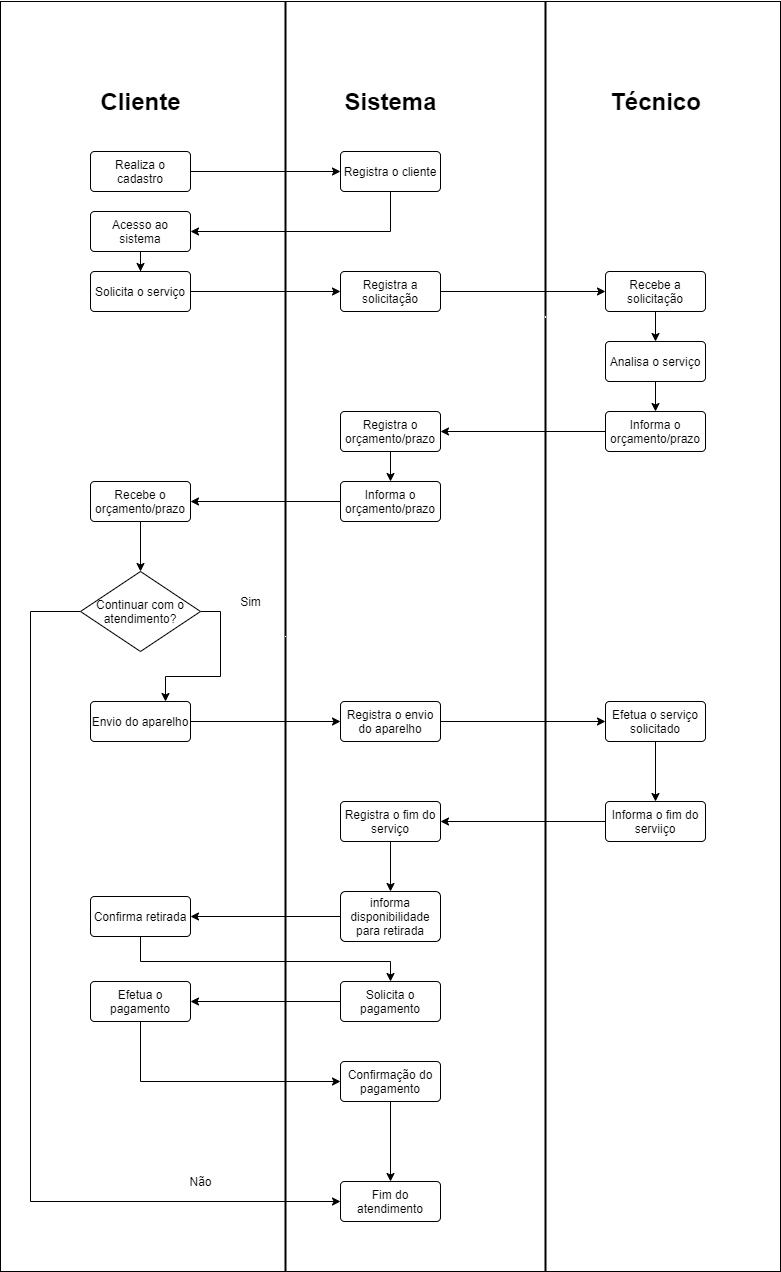

The diagram above was exported from draw.io. Its source (the exported page's mxGraphModel, read from the mxfile embedded in the PNG):
<mxGraphModel dx="1422" dy="1862" grid="1" gridSize="10" guides="1" tooltips="1" connect="1" arrows="1" fold="1" page="1" pageScale="1" pageWidth="850" pageHeight="1100" math="0" shadow="0">
  <root>
    <mxCell id="0" />
    <mxCell id="1" parent="0" />
    <mxCell id="vzcmzJ-8QAgRYJRAHD-j-31" value="" style="rounded=0;whiteSpace=wrap;html=1;" vertex="1" parent="1">
      <mxGeometry x="40" y="-360" width="780" height="1270" as="geometry" />
    </mxCell>
    <mxCell id="vzcmzJ-8QAgRYJRAHD-j-34" value="Cliente" style="text;strokeColor=none;fillColor=none;html=1;fontSize=24;fontStyle=1;verticalAlign=middle;align=center;" vertex="1" parent="1">
      <mxGeometry x="130" y="-280" width="100" height="40" as="geometry" />
    </mxCell>
    <mxCell id="vzcmzJ-8QAgRYJRAHD-j-35" value="Sistema&lt;span style=&quot;color: rgba(0 , 0 , 0 , 0) ; font-family: monospace ; font-size: 0px ; font-weight: 400&quot;&gt;%3CmxGraphModel%3E%3Croot%3E%3CmxCell%20id%3D%220%22%2F%3E%3CmxCell%20id%3D%221%22%20parent%3D%220%22%2F%3E%3CmxCell%20id%3D%222%22%20value%3D%22Cliente%22%20style%3D%22text%3BstrokeColor%3Dnone%3BfillColor%3Dnone%3Bhtml%3D1%3BfontSize%3D24%3BfontStyle%3D1%3BverticalAlign%3Dmiddle%3Balign%3Dcenter%3B%22%20vertex%3D%221%22%20parent%3D%221%22%3E%3CmxGeometry%20x%3D%22160%22%20y%3D%22340%22%20width%3D%22100%22%20height%3D%2240%22%20as%3D%22geometry%22%2F%3E%3C%2FmxCell%3E%3C%2Froot%3E%3C%2FmxGraphModel%3E&lt;/span&gt;" style="text;strokeColor=none;fillColor=none;html=1;fontSize=24;fontStyle=1;verticalAlign=middle;align=center;" vertex="1" parent="1">
      <mxGeometry x="380" y="-280" width="100" height="40" as="geometry" />
    </mxCell>
    <mxCell id="vzcmzJ-8QAgRYJRAHD-j-36" value="Técnico" style="text;strokeColor=none;fillColor=none;html=1;fontSize=24;fontStyle=1;verticalAlign=middle;align=center;" vertex="1" parent="1">
      <mxGeometry x="640" y="-280" width="110" height="40" as="geometry" />
    </mxCell>
    <mxCell id="vzcmzJ-8QAgRYJRAHD-j-42" style="edgeStyle=orthogonalEdgeStyle;rounded=0;orthogonalLoop=1;jettySize=auto;html=1;entryX=0;entryY=0.5;entryDx=0;entryDy=0;" edge="1" parent="1" source="vzcmzJ-8QAgRYJRAHD-j-37" target="vzcmzJ-8QAgRYJRAHD-j-41">
      <mxGeometry relative="1" as="geometry" />
    </mxCell>
    <mxCell id="vzcmzJ-8QAgRYJRAHD-j-37" value="Realiza o cadastro" style="rounded=1;arcSize=10;whiteSpace=wrap;html=1;align=center;" vertex="1" parent="1">
      <mxGeometry x="130" y="-210" width="100" height="40" as="geometry" />
    </mxCell>
    <mxCell id="vzcmzJ-8QAgRYJRAHD-j-38" value="" style="line;strokeWidth=2;direction=south;html=1;" vertex="1" parent="1">
      <mxGeometry x="320" y="-360" width="10" height="1270" as="geometry" />
    </mxCell>
    <mxCell id="vzcmzJ-8QAgRYJRAHD-j-39" value="" style="line;strokeWidth=2;direction=south;html=1;" vertex="1" parent="1">
      <mxGeometry x="580" y="-360" width="10" height="1270" as="geometry" />
    </mxCell>
    <mxCell id="vzcmzJ-8QAgRYJRAHD-j-61" style="edgeStyle=orthogonalEdgeStyle;rounded=0;orthogonalLoop=1;jettySize=auto;html=1;entryX=1;entryY=0.5;entryDx=0;entryDy=0;" edge="1" parent="1" source="vzcmzJ-8QAgRYJRAHD-j-41" target="vzcmzJ-8QAgRYJRAHD-j-60">
      <mxGeometry relative="1" as="geometry">
        <Array as="points">
          <mxPoint x="430" y="-130" />
        </Array>
      </mxGeometry>
    </mxCell>
    <mxCell id="vzcmzJ-8QAgRYJRAHD-j-41" value="Registra o cliente" style="rounded=1;arcSize=10;whiteSpace=wrap;html=1;align=center;" vertex="1" parent="1">
      <mxGeometry x="380" y="-210" width="100" height="40" as="geometry" />
    </mxCell>
    <mxCell id="vzcmzJ-8QAgRYJRAHD-j-49" style="edgeStyle=orthogonalEdgeStyle;rounded=0;orthogonalLoop=1;jettySize=auto;html=1;entryX=0;entryY=0.5;entryDx=0;entryDy=0;" edge="1" parent="1" source="vzcmzJ-8QAgRYJRAHD-j-43" target="vzcmzJ-8QAgRYJRAHD-j-45">
      <mxGeometry relative="1" as="geometry" />
    </mxCell>
    <mxCell id="vzcmzJ-8QAgRYJRAHD-j-43" value="Solicita o serviço" style="rounded=1;arcSize=10;whiteSpace=wrap;html=1;align=center;" vertex="1" parent="1">
      <mxGeometry x="130" y="-90" width="100" height="40" as="geometry" />
    </mxCell>
    <mxCell id="vzcmzJ-8QAgRYJRAHD-j-50" style="edgeStyle=orthogonalEdgeStyle;rounded=0;orthogonalLoop=1;jettySize=auto;html=1;entryX=0;entryY=0.5;entryDx=0;entryDy=0;" edge="1" parent="1" source="vzcmzJ-8QAgRYJRAHD-j-45" target="vzcmzJ-8QAgRYJRAHD-j-46">
      <mxGeometry relative="1" as="geometry" />
    </mxCell>
    <mxCell id="vzcmzJ-8QAgRYJRAHD-j-45" value="Registra a solicitação" style="rounded=1;arcSize=10;whiteSpace=wrap;html=1;align=center;" vertex="1" parent="1">
      <mxGeometry x="380" y="-90" width="100" height="40" as="geometry" />
    </mxCell>
    <mxCell id="vzcmzJ-8QAgRYJRAHD-j-52" style="edgeStyle=orthogonalEdgeStyle;rounded=0;orthogonalLoop=1;jettySize=auto;html=1;" edge="1" parent="1" source="vzcmzJ-8QAgRYJRAHD-j-46" target="vzcmzJ-8QAgRYJRAHD-j-51">
      <mxGeometry relative="1" as="geometry" />
    </mxCell>
    <mxCell id="vzcmzJ-8QAgRYJRAHD-j-46" value="Recebe a solicitação" style="rounded=1;arcSize=10;whiteSpace=wrap;html=1;align=center;" vertex="1" parent="1">
      <mxGeometry x="645" y="-90" width="100" height="40" as="geometry" />
    </mxCell>
    <mxCell id="vzcmzJ-8QAgRYJRAHD-j-54" style="edgeStyle=orthogonalEdgeStyle;rounded=0;orthogonalLoop=1;jettySize=auto;html=1;" edge="1" parent="1" source="vzcmzJ-8QAgRYJRAHD-j-51" target="vzcmzJ-8QAgRYJRAHD-j-53">
      <mxGeometry relative="1" as="geometry" />
    </mxCell>
    <mxCell id="vzcmzJ-8QAgRYJRAHD-j-51" value="Analisa o serviço" style="rounded=1;arcSize=10;whiteSpace=wrap;html=1;align=center;" vertex="1" parent="1">
      <mxGeometry x="645" y="-20" width="100" height="40" as="geometry" />
    </mxCell>
    <mxCell id="vzcmzJ-8QAgRYJRAHD-j-57" style="edgeStyle=orthogonalEdgeStyle;rounded=0;orthogonalLoop=1;jettySize=auto;html=1;entryX=1;entryY=0.5;entryDx=0;entryDy=0;" edge="1" parent="1" source="vzcmzJ-8QAgRYJRAHD-j-53" target="vzcmzJ-8QAgRYJRAHD-j-55">
      <mxGeometry relative="1" as="geometry" />
    </mxCell>
    <mxCell id="vzcmzJ-8QAgRYJRAHD-j-53" value="Informa o orçamento/prazo" style="rounded=1;arcSize=10;whiteSpace=wrap;html=1;align=center;" vertex="1" parent="1">
      <mxGeometry x="645" y="50" width="100" height="40" as="geometry" />
    </mxCell>
    <mxCell id="vzcmzJ-8QAgRYJRAHD-j-58" style="edgeStyle=orthogonalEdgeStyle;rounded=0;orthogonalLoop=1;jettySize=auto;html=1;" edge="1" parent="1" source="vzcmzJ-8QAgRYJRAHD-j-55" target="vzcmzJ-8QAgRYJRAHD-j-56">
      <mxGeometry relative="1" as="geometry" />
    </mxCell>
    <mxCell id="vzcmzJ-8QAgRYJRAHD-j-55" value="Registra o orçamento/prazo" style="rounded=1;arcSize=10;whiteSpace=wrap;html=1;align=center;" vertex="1" parent="1">
      <mxGeometry x="380" y="50" width="100" height="40" as="geometry" />
    </mxCell>
    <mxCell id="vzcmzJ-8QAgRYJRAHD-j-63" style="edgeStyle=orthogonalEdgeStyle;rounded=0;orthogonalLoop=1;jettySize=auto;html=1;entryX=1;entryY=0.5;entryDx=0;entryDy=0;" edge="1" parent="1" source="vzcmzJ-8QAgRYJRAHD-j-56" target="vzcmzJ-8QAgRYJRAHD-j-59">
      <mxGeometry relative="1" as="geometry" />
    </mxCell>
    <mxCell id="vzcmzJ-8QAgRYJRAHD-j-56" value="Informa o orçamento/prazo" style="rounded=1;arcSize=10;whiteSpace=wrap;html=1;align=center;" vertex="1" parent="1">
      <mxGeometry x="380" y="120" width="100" height="40" as="geometry" />
    </mxCell>
    <mxCell id="vzcmzJ-8QAgRYJRAHD-j-74" style="edgeStyle=orthogonalEdgeStyle;rounded=0;orthogonalLoop=1;jettySize=auto;html=1;" edge="1" parent="1" source="vzcmzJ-8QAgRYJRAHD-j-59" target="vzcmzJ-8QAgRYJRAHD-j-64">
      <mxGeometry relative="1" as="geometry" />
    </mxCell>
    <mxCell id="vzcmzJ-8QAgRYJRAHD-j-59" value="Recebe o orçamento/prazo" style="rounded=1;arcSize=10;whiteSpace=wrap;html=1;align=center;" vertex="1" parent="1">
      <mxGeometry x="130" y="120" width="100" height="40" as="geometry" />
    </mxCell>
    <mxCell id="vzcmzJ-8QAgRYJRAHD-j-62" style="edgeStyle=orthogonalEdgeStyle;rounded=0;orthogonalLoop=1;jettySize=auto;html=1;entryX=0.5;entryY=0;entryDx=0;entryDy=0;" edge="1" parent="1" source="vzcmzJ-8QAgRYJRAHD-j-60" target="vzcmzJ-8QAgRYJRAHD-j-43">
      <mxGeometry relative="1" as="geometry" />
    </mxCell>
    <mxCell id="vzcmzJ-8QAgRYJRAHD-j-60" value="Acesso ao sistema" style="rounded=1;arcSize=10;whiteSpace=wrap;html=1;align=center;" vertex="1" parent="1">
      <mxGeometry x="130" y="-150" width="100" height="40" as="geometry" />
    </mxCell>
    <mxCell id="vzcmzJ-8QAgRYJRAHD-j-66" style="edgeStyle=orthogonalEdgeStyle;rounded=0;orthogonalLoop=1;jettySize=auto;html=1;entryX=0;entryY=0.5;entryDx=0;entryDy=0;" edge="1" parent="1" source="vzcmzJ-8QAgRYJRAHD-j-64" target="vzcmzJ-8QAgRYJRAHD-j-65">
      <mxGeometry relative="1" as="geometry">
        <Array as="points">
          <mxPoint x="70" y="250" />
          <mxPoint x="70" y="840" />
        </Array>
      </mxGeometry>
    </mxCell>
    <mxCell id="vzcmzJ-8QAgRYJRAHD-j-76" style="edgeStyle=orthogonalEdgeStyle;rounded=0;orthogonalLoop=1;jettySize=auto;html=1;entryX=0.75;entryY=0;entryDx=0;entryDy=0;" edge="1" parent="1" source="vzcmzJ-8QAgRYJRAHD-j-64" target="vzcmzJ-8QAgRYJRAHD-j-75">
      <mxGeometry relative="1" as="geometry">
        <Array as="points">
          <mxPoint x="260" y="250" />
          <mxPoint x="260" y="315" />
          <mxPoint x="205" y="315" />
        </Array>
      </mxGeometry>
    </mxCell>
    <mxCell id="vzcmzJ-8QAgRYJRAHD-j-64" value="Continuar com o atendimento?" style="shape=rhombus;perimeter=rhombusPerimeter;whiteSpace=wrap;html=1;align=center;" vertex="1" parent="1">
      <mxGeometry x="120" y="210" width="120" height="80" as="geometry" />
    </mxCell>
    <mxCell id="vzcmzJ-8QAgRYJRAHD-j-65" value="Fim do atendimento" style="rounded=1;arcSize=10;whiteSpace=wrap;html=1;align=center;" vertex="1" parent="1">
      <mxGeometry x="380" y="820" width="100" height="40" as="geometry" />
    </mxCell>
    <mxCell id="vzcmzJ-8QAgRYJRAHD-j-67" value="Não" style="text;html=1;align=center;verticalAlign=middle;resizable=0;points=[];autosize=1;strokeColor=none;fillColor=none;" vertex="1" parent="1">
      <mxGeometry x="220" y="810" width="40" height="20" as="geometry" />
    </mxCell>
    <mxCell id="vzcmzJ-8QAgRYJRAHD-j-70" value="Sim" style="text;html=1;align=center;verticalAlign=middle;resizable=0;points=[];autosize=1;strokeColor=none;fillColor=none;" vertex="1" parent="1">
      <mxGeometry x="270" y="230" width="40" height="20" as="geometry" />
    </mxCell>
    <mxCell id="vzcmzJ-8QAgRYJRAHD-j-81" style="edgeStyle=orthogonalEdgeStyle;rounded=0;orthogonalLoop=1;jettySize=auto;html=1;" edge="1" parent="1" source="vzcmzJ-8QAgRYJRAHD-j-71" target="vzcmzJ-8QAgRYJRAHD-j-80">
      <mxGeometry relative="1" as="geometry" />
    </mxCell>
    <mxCell id="vzcmzJ-8QAgRYJRAHD-j-71" value="Efetua o serviço solicitado" style="rounded=1;arcSize=10;whiteSpace=wrap;html=1;align=center;" vertex="1" parent="1">
      <mxGeometry x="645" y="340" width="100" height="40" as="geometry" />
    </mxCell>
    <mxCell id="vzcmzJ-8QAgRYJRAHD-j-78" style="edgeStyle=orthogonalEdgeStyle;rounded=0;orthogonalLoop=1;jettySize=auto;html=1;entryX=0;entryY=0.5;entryDx=0;entryDy=0;" edge="1" parent="1" source="vzcmzJ-8QAgRYJRAHD-j-75" target="vzcmzJ-8QAgRYJRAHD-j-77">
      <mxGeometry relative="1" as="geometry" />
    </mxCell>
    <mxCell id="vzcmzJ-8QAgRYJRAHD-j-75" value="Envio do aparelho" style="rounded=1;arcSize=10;whiteSpace=wrap;html=1;align=center;" vertex="1" parent="1">
      <mxGeometry x="130" y="340" width="100" height="40" as="geometry" />
    </mxCell>
    <mxCell id="vzcmzJ-8QAgRYJRAHD-j-79" style="edgeStyle=orthogonalEdgeStyle;rounded=0;orthogonalLoop=1;jettySize=auto;html=1;entryX=0;entryY=0.5;entryDx=0;entryDy=0;" edge="1" parent="1" source="vzcmzJ-8QAgRYJRAHD-j-77" target="vzcmzJ-8QAgRYJRAHD-j-71">
      <mxGeometry relative="1" as="geometry" />
    </mxCell>
    <mxCell id="vzcmzJ-8QAgRYJRAHD-j-77" value="Registra o envio do aparelho" style="rounded=1;arcSize=10;whiteSpace=wrap;html=1;align=center;" vertex="1" parent="1">
      <mxGeometry x="380" y="340" width="100" height="40" as="geometry" />
    </mxCell>
    <mxCell id="vzcmzJ-8QAgRYJRAHD-j-84" style="edgeStyle=orthogonalEdgeStyle;rounded=0;orthogonalLoop=1;jettySize=auto;html=1;entryX=1;entryY=0.5;entryDx=0;entryDy=0;" edge="1" parent="1" source="vzcmzJ-8QAgRYJRAHD-j-80" target="vzcmzJ-8QAgRYJRAHD-j-82">
      <mxGeometry relative="1" as="geometry" />
    </mxCell>
    <mxCell id="vzcmzJ-8QAgRYJRAHD-j-80" value="Informa o fim do serviiço" style="rounded=1;arcSize=10;whiteSpace=wrap;html=1;align=center;" vertex="1" parent="1">
      <mxGeometry x="645" y="440" width="100" height="40" as="geometry" />
    </mxCell>
    <mxCell id="vzcmzJ-8QAgRYJRAHD-j-86" style="edgeStyle=orthogonalEdgeStyle;rounded=0;orthogonalLoop=1;jettySize=auto;html=1;" edge="1" parent="1" source="vzcmzJ-8QAgRYJRAHD-j-82" target="vzcmzJ-8QAgRYJRAHD-j-85">
      <mxGeometry relative="1" as="geometry" />
    </mxCell>
    <mxCell id="vzcmzJ-8QAgRYJRAHD-j-82" value="Registra o fim do serviço" style="rounded=1;arcSize=10;whiteSpace=wrap;html=1;align=center;" vertex="1" parent="1">
      <mxGeometry x="380" y="440" width="100" height="40" as="geometry" />
    </mxCell>
    <mxCell id="vzcmzJ-8QAgRYJRAHD-j-97" style="edgeStyle=orthogonalEdgeStyle;rounded=0;orthogonalLoop=1;jettySize=auto;html=1;entryX=1;entryY=0.5;entryDx=0;entryDy=0;" edge="1" parent="1" source="vzcmzJ-8QAgRYJRAHD-j-85" target="vzcmzJ-8QAgRYJRAHD-j-88">
      <mxGeometry relative="1" as="geometry" />
    </mxCell>
    <mxCell id="vzcmzJ-8QAgRYJRAHD-j-85" value="informa disponibilidade para retirada" style="rounded=1;arcSize=10;whiteSpace=wrap;html=1;align=center;" vertex="1" parent="1">
      <mxGeometry x="380" y="530" width="100" height="50" as="geometry" />
    </mxCell>
    <mxCell id="vzcmzJ-8QAgRYJRAHD-j-98" style="edgeStyle=orthogonalEdgeStyle;rounded=0;orthogonalLoop=1;jettySize=auto;html=1;entryX=0.5;entryY=0;entryDx=0;entryDy=0;" edge="1" parent="1" source="vzcmzJ-8QAgRYJRAHD-j-88" target="vzcmzJ-8QAgRYJRAHD-j-89">
      <mxGeometry relative="1" as="geometry">
        <Array as="points">
          <mxPoint x="180" y="600" />
          <mxPoint x="430" y="600" />
        </Array>
      </mxGeometry>
    </mxCell>
    <mxCell id="vzcmzJ-8QAgRYJRAHD-j-88" value="Confirma retirada" style="rounded=1;arcSize=10;whiteSpace=wrap;html=1;align=center;" vertex="1" parent="1">
      <mxGeometry x="130" y="535" width="100" height="40" as="geometry" />
    </mxCell>
    <mxCell id="vzcmzJ-8QAgRYJRAHD-j-99" style="edgeStyle=orthogonalEdgeStyle;rounded=0;orthogonalLoop=1;jettySize=auto;html=1;entryX=1;entryY=0.5;entryDx=0;entryDy=0;" edge="1" parent="1" source="vzcmzJ-8QAgRYJRAHD-j-89" target="vzcmzJ-8QAgRYJRAHD-j-90">
      <mxGeometry relative="1" as="geometry" />
    </mxCell>
    <mxCell id="vzcmzJ-8QAgRYJRAHD-j-89" value="Solicita o pagamento" style="rounded=1;arcSize=10;whiteSpace=wrap;html=1;align=center;" vertex="1" parent="1">
      <mxGeometry x="380" y="620" width="100" height="40" as="geometry" />
    </mxCell>
    <mxCell id="vzcmzJ-8QAgRYJRAHD-j-100" style="edgeStyle=orthogonalEdgeStyle;rounded=0;orthogonalLoop=1;jettySize=auto;html=1;entryX=0;entryY=0.5;entryDx=0;entryDy=0;" edge="1" parent="1" source="vzcmzJ-8QAgRYJRAHD-j-90" target="vzcmzJ-8QAgRYJRAHD-j-91">
      <mxGeometry relative="1" as="geometry">
        <Array as="points">
          <mxPoint x="180" y="720" />
        </Array>
      </mxGeometry>
    </mxCell>
    <mxCell id="vzcmzJ-8QAgRYJRAHD-j-90" value="Efetua o pagamento" style="rounded=1;arcSize=10;whiteSpace=wrap;html=1;align=center;" vertex="1" parent="1">
      <mxGeometry x="130" y="620" width="100" height="40" as="geometry" />
    </mxCell>
    <mxCell id="vzcmzJ-8QAgRYJRAHD-j-96" style="edgeStyle=orthogonalEdgeStyle;rounded=0;orthogonalLoop=1;jettySize=auto;html=1;entryX=0.5;entryY=0;entryDx=0;entryDy=0;" edge="1" parent="1" source="vzcmzJ-8QAgRYJRAHD-j-91" target="vzcmzJ-8QAgRYJRAHD-j-65">
      <mxGeometry relative="1" as="geometry" />
    </mxCell>
    <mxCell id="vzcmzJ-8QAgRYJRAHD-j-91" value="Confirmação do pagamento" style="rounded=1;arcSize=10;whiteSpace=wrap;html=1;align=center;" vertex="1" parent="1">
      <mxGeometry x="380" y="700" width="100" height="40" as="geometry" />
    </mxCell>
  </root>
</mxGraphModel>